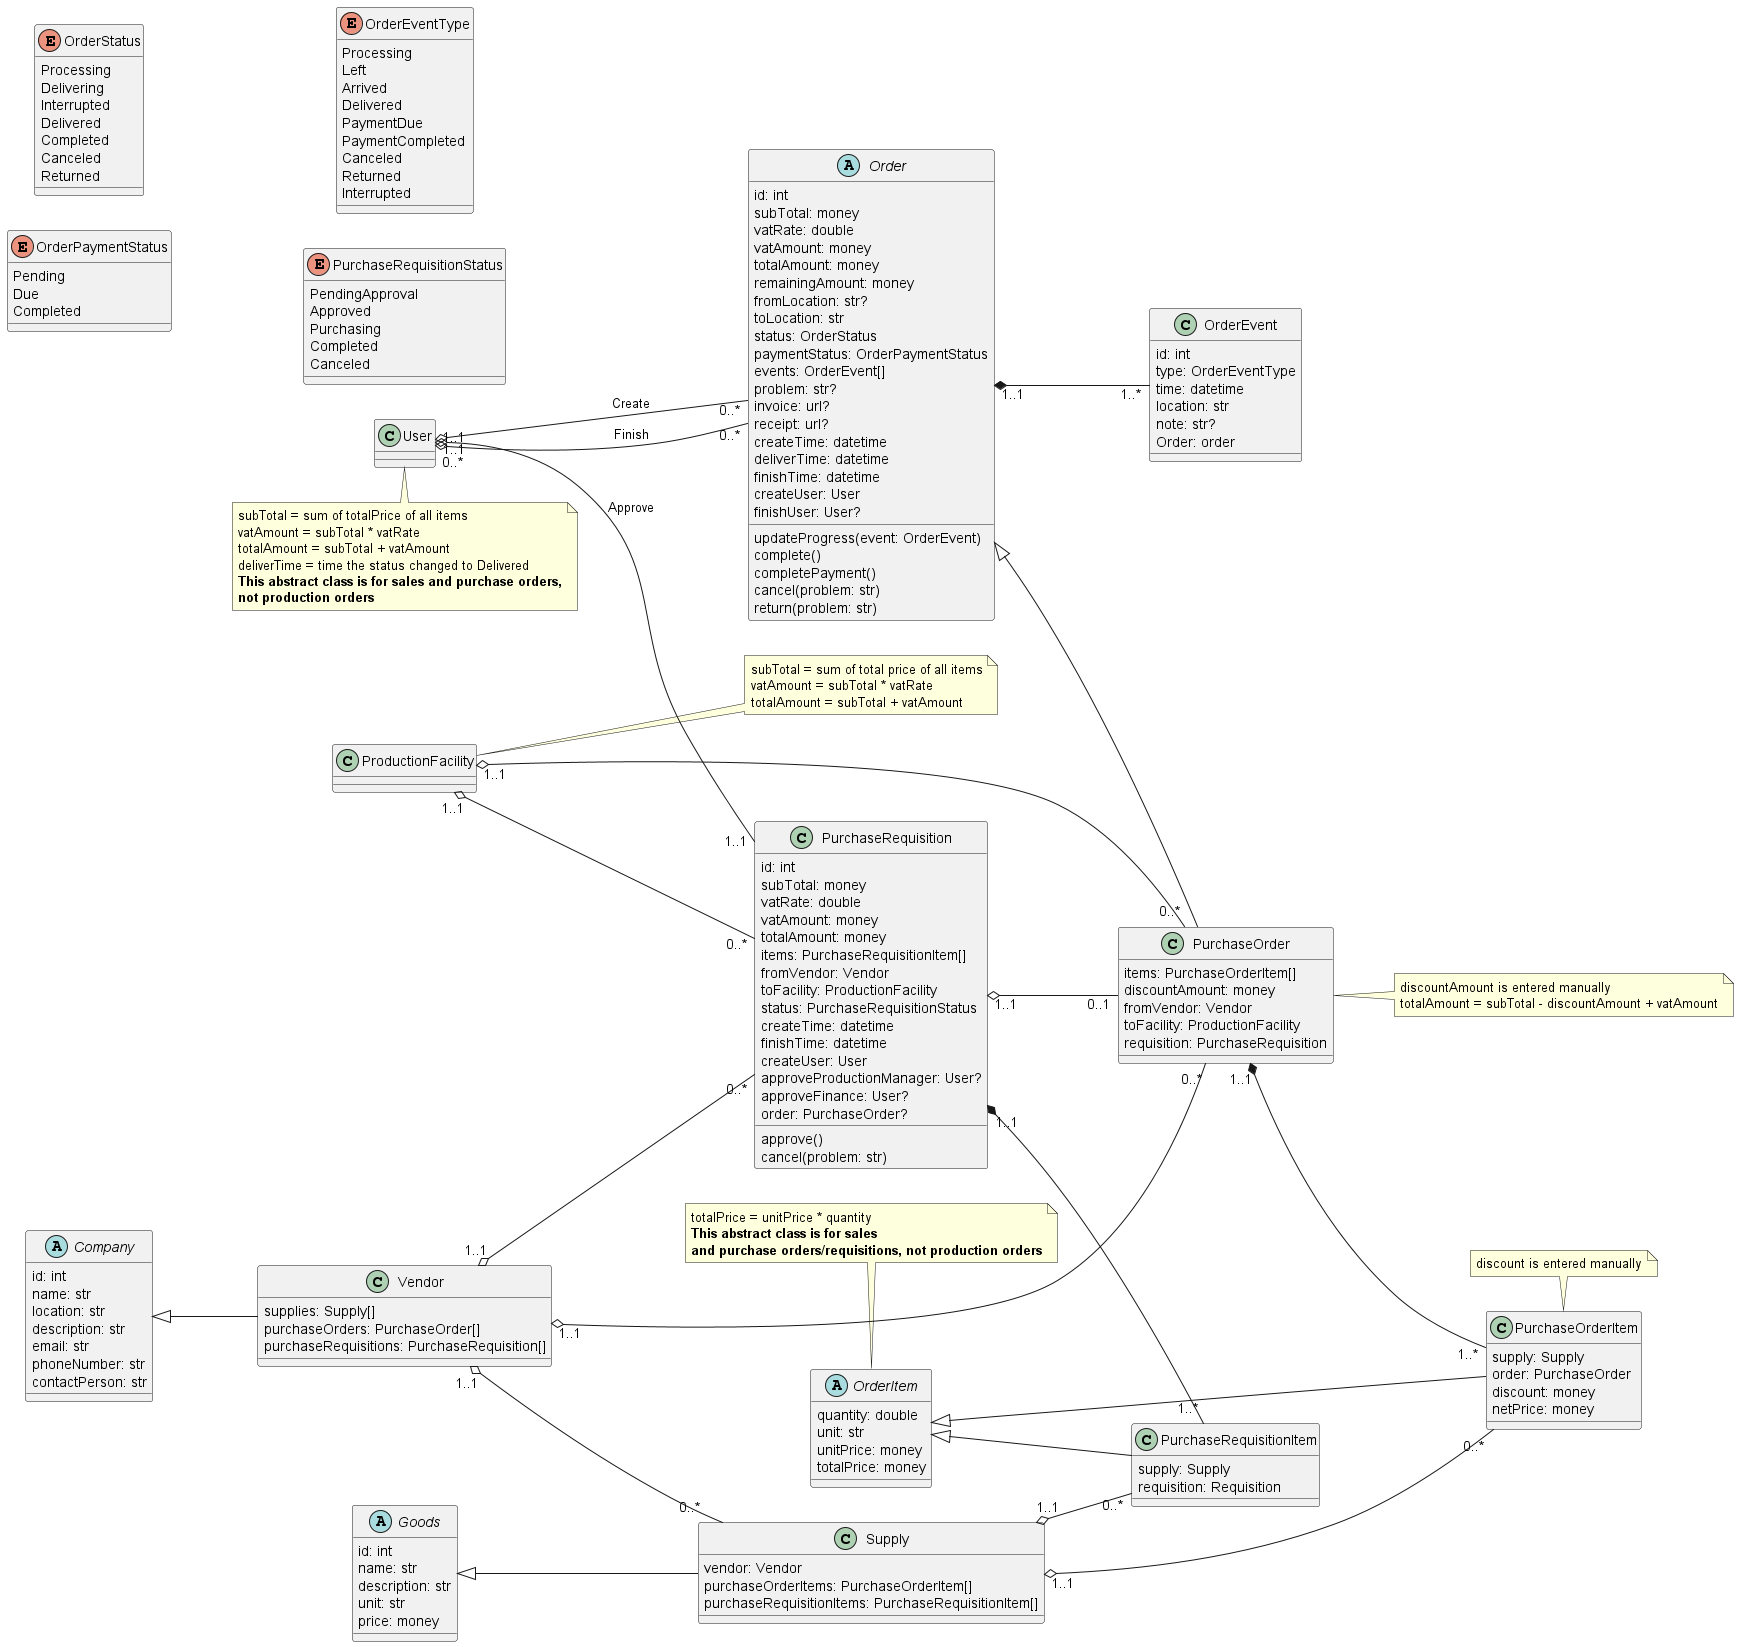

The diagram above was rendered by PlantUML. Its source (embedded in the PNG):
@startuml purchase
left to right direction

abstract Company {
    id: int
    name: str
    location: str
    description: str
    email: str
    phoneNumber: str
    contactPerson: str
}

class Vendor {
    supplies: Supply[]
    purchaseOrders: PurchaseOrder[]
    purchaseRequisitions: PurchaseRequisition[]

}
Company <|-- Vendor

abstract Goods {
    id: int
    name: str
    description: str
    unit: str
    price: money
}

class Supply {
    vendor: Vendor
    purchaseOrderItems: PurchaseOrderItem[]
    purchaseRequisitionItems: PurchaseRequisitionItem[]
}
Goods <|-- Supply
Vendor "1..1" o-- "0..*" Supply

enum OrderStatus {
    Processing
    Delivering
    Interrupted
    Delivered
    Completed
    Canceled
    Returned
}

enum OrderPaymentStatus {
    Pending
    Due
    Completed
}

abstract Order {
    id: int
    subTotal: money
    vatRate: double
    vatAmount: money
    totalAmount: money
    remainingAmount: money
    fromLocation: str?
    toLocation: str
    status: OrderStatus
    paymentStatus: OrderPaymentStatus
    events: OrderEvent[]
    problem: str?
    invoice: url?
    receipt: url?
    createTime: datetime
    deliverTime: datetime
    finishTime: datetime
    createUser: User
    finishUser: User?
    updateProgress(event: OrderEvent)
    complete()
    completePayment()
    cancel(problem: str)
    return(problem: str)
}
User "1..1" o-- "0..*" Order : Create
User "1..1" o-- "0..*" Order : Finish
note bottom
    subTotal = sum of totalPrice of all items
    vatAmount = subTotal * vatRate
    totalAmount = subTotal + vatAmount
    deliverTime = time the status changed to Delivered
    <b>This abstract class is for sales and purchase orders,
    <b>not production orders
endnote

abstract OrderItem {
    quantity: double
    unit: str
    unitPrice: money
    totalPrice: money
}
note top
    totalPrice = unitPrice * quantity
    <b>This abstract class is for sales
    <b>and purchase orders/requisitions, not production orders
endnote

enum OrderEventType {
    Processing
    Left
    Arrived
    Delivered
    PaymentDue
    PaymentCompleted
    Canceled
    Returned
    Interrupted
}

class OrderEvent {
    id: int
    type: OrderEventType
    time: datetime
    location: str
    note: str?
    Order: order
}
Order "1..1" *-- "1..*" OrderEvent

enum PurchaseRequisitionStatus {
    PendingApproval
    Approved
    Purchasing
    Completed
    Canceled
}

class PurchaseRequisition {
    id: int
    subTotal: money
    vatRate: double
    vatAmount: money
    totalAmount: money
    items: PurchaseRequisitionItem[]
    fromVendor: Vendor
    toFacility: ProductionFacility
    status: PurchaseRequisitionStatus
    createTime: datetime
    finishTime: datetime
    createUser: User
    approveProductionManager: User?
    approveFinance: User?
    order: PurchaseOrder?
    approve()
    cancel(problem: str)
}
Vendor "1..1" o-- "0..*" PurchaseRequisition
User "0..*" o-- "1..1" PurchaseRequisition : Approve
ProductionFacility "1..1" o-- "0..*" PurchaseRequisition
note right
    subTotal = sum of total price of all items
    vatAmount = subTotal * vatRate
    totalAmount = subTotal + vatAmount
endnote

class PurchaseRequisitionItem {
    supply: Supply
    requisition: Requisition
}
OrderItem <|-- PurchaseRequisitionItem
PurchaseRequisition "1..1" *-- "1..*" PurchaseRequisitionItem
Supply "1..1" o-- "0..*" PurchaseRequisitionItem

class PurchaseOrder {
    items: PurchaseOrderItem[]
    discountAmount: money
    fromVendor: Vendor
    toFacility: ProductionFacility
    requisition: PurchaseRequisition
}
Order <|-- PurchaseOrder
Vendor "1..1" o-- "0..*" PurchaseOrder
ProductionFacility "1..1" o-- "0..*" PurchaseOrder
PurchaseRequisition "1..1" o-- "0..1" PurchaseOrder
note right
    discountAmount is entered manually
    totalAmount = subTotal - discountAmount + vatAmount
endnote

class PurchaseOrderItem {
    supply: Supply
    order: PurchaseOrder
    discount: money
    netPrice: money
}
OrderItem <|-- PurchaseOrderItem
PurchaseOrder "1..1" *-- "1..*" PurchaseOrderItem
Supply "1..1" o-- "0..*" PurchaseOrderItem
note top: discount is entered manually
@enduml